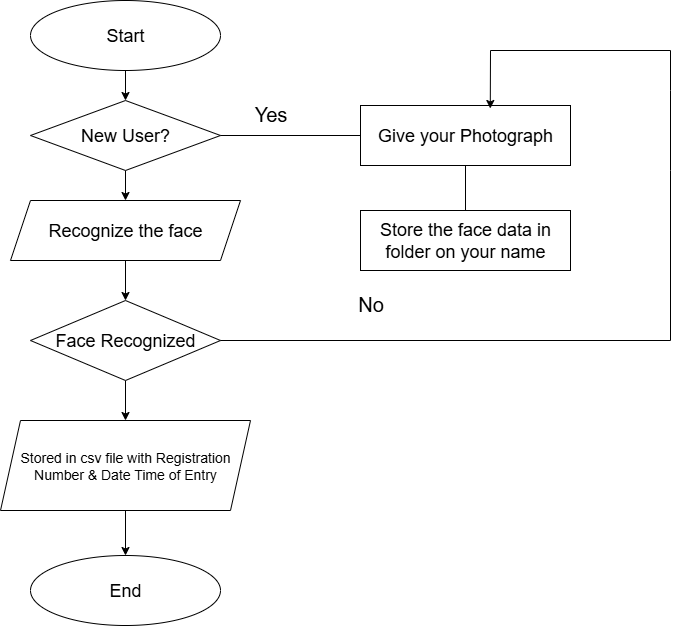

The diagram above was exported from draw.io. Its source (the exported page's mxGraphModel, read from the mxfile embedded in the PNG):
<mxGraphModel dx="1209" dy="642" grid="1" gridSize="10" guides="1" tooltips="1" connect="1" arrows="1" fold="1" page="1" pageScale="1" pageWidth="827" pageHeight="1169" background="none" math="0" shadow="0">
  <root>
    <mxCell id="0" />
    <mxCell id="1" parent="0" />
    <mxCell id="jSgC_JUx6GFr-JMlE5H0-7" value="" style="edgeStyle=orthogonalEdgeStyle;rounded=0;orthogonalLoop=1;jettySize=auto;html=1;" edge="1" parent="1" source="hNsQ7sqfTW_wbazLkd_2-2" target="hNsQ7sqfTW_wbazLkd_2-4">
      <mxGeometry relative="1" as="geometry" />
    </mxCell>
    <mxCell id="hNsQ7sqfTW_wbazLkd_2-2" value="&lt;font style=&quot;font-size: 18px;&quot;&gt;New User?&lt;/font&gt;" style="rhombus;whiteSpace=wrap;html=1;fillColor=light-dark(#FFFFFF,#FF0000);" parent="1" vertex="1">
      <mxGeometry x="120" y="130" width="190" height="70" as="geometry" />
    </mxCell>
    <mxCell id="jSgC_JUx6GFr-JMlE5H0-6" value="" style="edgeStyle=orthogonalEdgeStyle;rounded=0;orthogonalLoop=1;jettySize=auto;html=1;" edge="1" parent="1" source="hNsQ7sqfTW_wbazLkd_2-3" target="hNsQ7sqfTW_wbazLkd_2-2">
      <mxGeometry relative="1" as="geometry" />
    </mxCell>
    <mxCell id="hNsQ7sqfTW_wbazLkd_2-3" value="&lt;font style=&quot;font-size: 18px;&quot;&gt;Start&lt;/font&gt;" style="ellipse;whiteSpace=wrap;html=1;fillColor=light-dark(#FFFFFF,#66FF66);" parent="1" vertex="1">
      <mxGeometry x="120" y="30" width="190" height="70" as="geometry" />
    </mxCell>
    <mxCell id="jSgC_JUx6GFr-JMlE5H0-9" value="" style="edgeStyle=orthogonalEdgeStyle;rounded=0;orthogonalLoop=1;jettySize=auto;html=1;" edge="1" parent="1" source="hNsQ7sqfTW_wbazLkd_2-4" target="hNsQ7sqfTW_wbazLkd_2-5">
      <mxGeometry relative="1" as="geometry" />
    </mxCell>
    <mxCell id="hNsQ7sqfTW_wbazLkd_2-4" value="&lt;font style=&quot;font-size: 18px;&quot;&gt;Recognize the face&lt;/font&gt;" style="shape=parallelogram;perimeter=parallelogramPerimeter;whiteSpace=wrap;html=1;fixedSize=1;fillColor=light-dark(#FFFFFF,#CC0066);" parent="1" vertex="1">
      <mxGeometry x="100" y="230" width="230" height="60" as="geometry" />
    </mxCell>
    <mxCell id="jSgC_JUx6GFr-JMlE5H0-10" value="" style="edgeStyle=orthogonalEdgeStyle;rounded=0;orthogonalLoop=1;jettySize=auto;html=1;" edge="1" parent="1" source="hNsQ7sqfTW_wbazLkd_2-5" target="hNsQ7sqfTW_wbazLkd_2-6">
      <mxGeometry relative="1" as="geometry" />
    </mxCell>
    <mxCell id="hNsQ7sqfTW_wbazLkd_2-5" value="&lt;font style=&quot;font-size: 18px;&quot;&gt;Face Recognized&lt;/font&gt;" style="rhombus;whiteSpace=wrap;html=1;fillColor=light-dark(#FFFFFF,#66B2FF);" parent="1" vertex="1">
      <mxGeometry x="120" y="330" width="190" height="80" as="geometry" />
    </mxCell>
    <mxCell id="jSgC_JUx6GFr-JMlE5H0-12" value="" style="edgeStyle=orthogonalEdgeStyle;rounded=0;orthogonalLoop=1;jettySize=auto;html=1;" edge="1" parent="1" source="hNsQ7sqfTW_wbazLkd_2-6" target="jSgC_JUx6GFr-JMlE5H0-5">
      <mxGeometry relative="1" as="geometry" />
    </mxCell>
    <mxCell id="hNsQ7sqfTW_wbazLkd_2-6" value="&lt;font style=&quot;font-size: 14px;&quot;&gt;Stored in csv file with Registration Number &amp;amp; Date Time of Entry&lt;/font&gt;" style="shape=parallelogram;perimeter=parallelogramPerimeter;whiteSpace=wrap;html=1;fixedSize=1;fillColor=light-dark(#FFFFFF,#FF8000);" parent="1" vertex="1">
      <mxGeometry x="90" y="450" width="250" height="90" as="geometry" />
    </mxCell>
    <mxCell id="jSgC_JUx6GFr-JMlE5H0-1" value="&lt;font style=&quot;font-size: 18px;&quot;&gt;Give your Photograph&lt;/font&gt;" style="rounded=0;whiteSpace=wrap;html=1;fillColor=light-dark(#FFFFFF,#6666FF);strokeColor=light-dark(#000000,#66B2FF);" vertex="1" parent="1">
      <mxGeometry x="450" y="135" width="210" height="60" as="geometry" />
    </mxCell>
    <mxCell id="jSgC_JUx6GFr-JMlE5H0-2" value="&lt;font style=&quot;font-size: 18px;&quot;&gt;Store the face data in folder on your name&lt;/font&gt;" style="rounded=0;whiteSpace=wrap;html=1;fillColor=light-dark(#FFFFFF,#6600CC);" vertex="1" parent="1">
      <mxGeometry x="450" y="240" width="210" height="60" as="geometry" />
    </mxCell>
    <mxCell id="jSgC_JUx6GFr-JMlE5H0-5" value="&lt;font style=&quot;font-size: 18px;&quot;&gt;End&lt;/font&gt;" style="ellipse;whiteSpace=wrap;html=1;fillColor=light-dark(#FFFFFF,#F19C99);" vertex="1" parent="1">
      <mxGeometry x="120" y="585" width="190" height="70" as="geometry" />
    </mxCell>
    <mxCell id="jSgC_JUx6GFr-JMlE5H0-14" value="&lt;font style=&quot;font-size: 20px;&quot;&gt;Yes&lt;/font&gt;" style="text;html=1;align=center;verticalAlign=middle;resizable=0;points=[];autosize=1;strokeColor=none;fillColor=none;" vertex="1" parent="1">
      <mxGeometry x="330" y="123" width="60" height="40" as="geometry" />
    </mxCell>
    <mxCell id="jSgC_JUx6GFr-JMlE5H0-15" value="" style="endArrow=classic;html=1;rounded=0;exitX=1;exitY=0.5;exitDx=0;exitDy=0;entryX=0.618;entryY=0.05;entryDx=0;entryDy=0;entryPerimeter=0;" edge="1" parent="1" source="hNsQ7sqfTW_wbazLkd_2-5" target="jSgC_JUx6GFr-JMlE5H0-1">
      <mxGeometry width="50" height="50" relative="1" as="geometry">
        <mxPoint x="410" y="360" as="sourcePoint" />
        <mxPoint x="600" y="80" as="targetPoint" />
        <Array as="points">
          <mxPoint x="760" y="370" />
          <mxPoint x="760" y="200" />
          <mxPoint x="760" y="120" />
          <mxPoint x="760" y="80" />
          <mxPoint x="580" y="80" />
        </Array>
      </mxGeometry>
    </mxCell>
    <mxCell id="jSgC_JUx6GFr-JMlE5H0-17" value="&lt;font style=&quot;font-size: 20px;&quot;&gt;No&lt;/font&gt;" style="text;html=1;align=center;verticalAlign=middle;resizable=0;points=[];autosize=1;strokeColor=none;fillColor=none;" vertex="1" parent="1">
      <mxGeometry x="435" y="313" width="50" height="40" as="geometry" />
    </mxCell>
    <mxCell id="jSgC_JUx6GFr-JMlE5H0-18" value="" style="endArrow=none;html=1;rounded=0;entryX=0.5;entryY=1;entryDx=0;entryDy=0;exitX=0.5;exitY=0;exitDx=0;exitDy=0;" edge="1" parent="1" source="jSgC_JUx6GFr-JMlE5H0-2" target="jSgC_JUx6GFr-JMlE5H0-1">
      <mxGeometry width="50" height="50" relative="1" as="geometry">
        <mxPoint x="410" y="330" as="sourcePoint" />
        <mxPoint x="460" y="280" as="targetPoint" />
      </mxGeometry>
    </mxCell>
    <mxCell id="jSgC_JUx6GFr-JMlE5H0-19" value="" style="endArrow=none;html=1;rounded=0;entryX=0;entryY=0.5;entryDx=0;entryDy=0;exitX=1;exitY=0.5;exitDx=0;exitDy=0;" edge="1" parent="1" source="hNsQ7sqfTW_wbazLkd_2-2" target="jSgC_JUx6GFr-JMlE5H0-1">
      <mxGeometry width="50" height="50" relative="1" as="geometry">
        <mxPoint x="410" y="330" as="sourcePoint" />
        <mxPoint x="460" y="280" as="targetPoint" />
      </mxGeometry>
    </mxCell>
  </root>
</mxGraphModel>